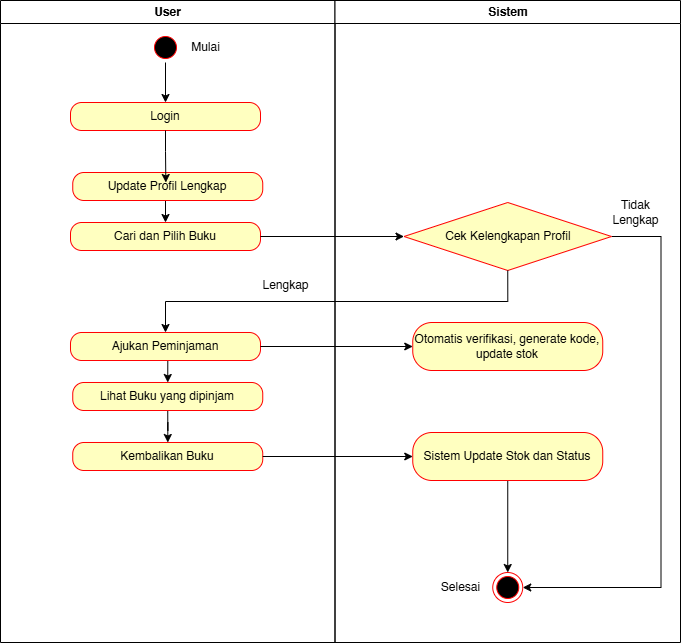

The diagram above was exported from draw.io. Its source (the exported page's mxGraphModel, read from the mxfile embedded in the PNG):
<mxGraphModel dx="1489" dy="803" grid="1" gridSize="10" guides="1" tooltips="1" connect="1" arrows="1" fold="1" page="1" pageScale="1" pageWidth="1169" pageHeight="826" background="light-dark(#FFFFFF,#FFFFFF)" math="0" shadow="0">
  <root>
    <mxCell id="0" />
    <mxCell id="1" parent="0" />
    <mxCell id="2" value="User" style="swimlane;whiteSpace=wrap" parent="1" vertex="1">
      <mxGeometry x="110" y="128" width="334.5" height="642" as="geometry" />
    </mxCell>
    <mxCell id="xX2MJBf9jDGERbeFNb0X-49" style="edgeStyle=orthogonalEdgeStyle;rounded=0;orthogonalLoop=1;jettySize=auto;html=1;" edge="1" parent="2" source="xX2MJBf9jDGERbeFNb0X-41" target="xX2MJBf9jDGERbeFNb0X-43">
      <mxGeometry relative="1" as="geometry" />
    </mxCell>
    <mxCell id="xX2MJBf9jDGERbeFNb0X-41" value="" style="ellipse;html=1;shape=startState;fillColor=#000000;strokeColor=#ff0000;" vertex="1" parent="2">
      <mxGeometry x="150" y="32" width="30" height="30" as="geometry" />
    </mxCell>
    <mxCell id="xX2MJBf9jDGERbeFNb0X-43" value="Login" style="rounded=1;whiteSpace=wrap;html=1;arcSize=40;fontColor=#000000;fillColor=#ffffc0;strokeColor=#ff0000;" vertex="1" parent="2">
      <mxGeometry x="70" y="102" width="190" height="28" as="geometry" />
    </mxCell>
    <mxCell id="xX2MJBf9jDGERbeFNb0X-111" style="edgeStyle=orthogonalEdgeStyle;rounded=0;orthogonalLoop=1;jettySize=auto;html=1;exitX=0.5;exitY=1;exitDx=0;exitDy=0;entryX=0.5;entryY=0;entryDx=0;entryDy=0;" edge="1" parent="2" source="xX2MJBf9jDGERbeFNb0X-93" target="xX2MJBf9jDGERbeFNb0X-94">
      <mxGeometry relative="1" as="geometry" />
    </mxCell>
    <mxCell id="xX2MJBf9jDGERbeFNb0X-93" value="Update Profil Lengkap" style="rounded=1;whiteSpace=wrap;html=1;arcSize=40;fontColor=#000000;fillColor=#ffffc0;strokeColor=#ff0000;" vertex="1" parent="2">
      <mxGeometry x="72.25" y="172" width="190" height="28" as="geometry" />
    </mxCell>
    <mxCell id="xX2MJBf9jDGERbeFNb0X-94" value="Cari dan Pilih Buku" style="rounded=1;whiteSpace=wrap;html=1;arcSize=40;fontColor=#000000;fillColor=#ffffc0;strokeColor=#ff0000;" vertex="1" parent="2">
      <mxGeometry x="70" y="222" width="190" height="28" as="geometry" />
    </mxCell>
    <mxCell id="xX2MJBf9jDGERbeFNb0X-124" style="edgeStyle=orthogonalEdgeStyle;rounded=0;orthogonalLoop=1;jettySize=auto;html=1;exitX=0.5;exitY=1;exitDx=0;exitDy=0;entryX=0.5;entryY=0;entryDx=0;entryDy=0;" edge="1" parent="2" source="xX2MJBf9jDGERbeFNb0X-96" target="xX2MJBf9jDGERbeFNb0X-97">
      <mxGeometry relative="1" as="geometry" />
    </mxCell>
    <mxCell id="xX2MJBf9jDGERbeFNb0X-96" value="Ajukan Peminjaman" style="rounded=1;whiteSpace=wrap;html=1;arcSize=40;fontColor=#000000;fillColor=#ffffc0;strokeColor=#ff0000;" vertex="1" parent="2">
      <mxGeometry x="70" y="332" width="190" height="28" as="geometry" />
    </mxCell>
    <mxCell id="xX2MJBf9jDGERbeFNb0X-125" style="edgeStyle=orthogonalEdgeStyle;rounded=0;orthogonalLoop=1;jettySize=auto;html=1;exitX=0.5;exitY=1;exitDx=0;exitDy=0;" edge="1" parent="2" source="xX2MJBf9jDGERbeFNb0X-97" target="xX2MJBf9jDGERbeFNb0X-98">
      <mxGeometry relative="1" as="geometry" />
    </mxCell>
    <mxCell id="xX2MJBf9jDGERbeFNb0X-97" value="Lihat Buku yang dipinjam" style="rounded=1;whiteSpace=wrap;html=1;arcSize=40;fontColor=#000000;fillColor=#ffffc0;strokeColor=#ff0000;" vertex="1" parent="2">
      <mxGeometry x="72.25" y="382" width="190" height="28" as="geometry" />
    </mxCell>
    <mxCell id="xX2MJBf9jDGERbeFNb0X-98" value="Kembalikan Buku" style="rounded=1;whiteSpace=wrap;html=1;arcSize=40;fontColor=#000000;fillColor=#ffffc0;strokeColor=#ff0000;" vertex="1" parent="2">
      <mxGeometry x="72.25" y="442" width="190" height="28" as="geometry" />
    </mxCell>
    <mxCell id="xX2MJBf9jDGERbeFNb0X-104" value="Mulai" style="text;html=1;align=center;verticalAlign=middle;resizable=0;points=[];autosize=1;strokeColor=none;fillColor=none;" vertex="1" parent="2">
      <mxGeometry x="180" y="32" width="50" height="30" as="geometry" />
    </mxCell>
    <mxCell id="xX2MJBf9jDGERbeFNb0X-110" style="edgeStyle=orthogonalEdgeStyle;rounded=0;orthogonalLoop=1;jettySize=auto;html=1;exitX=0.5;exitY=1;exitDx=0;exitDy=0;entryX=0.49;entryY=0.357;entryDx=0;entryDy=0;entryPerimeter=0;" edge="1" parent="2" source="xX2MJBf9jDGERbeFNb0X-43" target="xX2MJBf9jDGERbeFNb0X-93">
      <mxGeometry relative="1" as="geometry" />
    </mxCell>
    <mxCell id="xX2MJBf9jDGERbeFNb0X-120" value="Lengkap" style="text;html=1;align=center;verticalAlign=middle;resizable=0;points=[];autosize=1;strokeColor=none;fillColor=none;" vertex="1" parent="2">
      <mxGeometry x="249.5" y="270" width="70" height="30" as="geometry" />
    </mxCell>
    <mxCell id="3" value="Sistem" style="swimlane;whiteSpace=wrap" parent="1" vertex="1">
      <mxGeometry x="444.5" y="128" width="345.5" height="642" as="geometry" />
    </mxCell>
    <mxCell id="xX2MJBf9jDGERbeFNb0X-115" style="edgeStyle=orthogonalEdgeStyle;rounded=0;orthogonalLoop=1;jettySize=auto;html=1;exitX=1;exitY=0.5;exitDx=0;exitDy=0;entryX=1;entryY=0.5;entryDx=0;entryDy=0;" edge="1" parent="3" source="xX2MJBf9jDGERbeFNb0X-101" target="xX2MJBf9jDGERbeFNb0X-100">
      <mxGeometry relative="1" as="geometry">
        <Array as="points">
          <mxPoint x="326" y="236" />
          <mxPoint x="326" y="587" />
        </Array>
      </mxGeometry>
    </mxCell>
    <mxCell id="xX2MJBf9jDGERbeFNb0X-101" value="Cek Kelengkapan Profil" style="rhombus;whiteSpace=wrap;html=1;fontColor=#000000;fillColor=#ffffc0;strokeColor=#ff0000;" vertex="1" parent="3">
      <mxGeometry x="69" y="202" width="207.5" height="68" as="geometry" />
    </mxCell>
    <mxCell id="xX2MJBf9jDGERbeFNb0X-100" value="" style="ellipse;html=1;shape=endState;fillColor=#000000;strokeColor=#ff0000;" vertex="1" parent="3">
      <mxGeometry x="157.75" y="572" width="30" height="30" as="geometry" />
    </mxCell>
    <mxCell id="xX2MJBf9jDGERbeFNb0X-105" value="&lt;br&gt;Otomatis verifikasi, generate kode, update stok&lt;div&gt;&lt;br/&gt;&lt;/div&gt;" style="rounded=1;whiteSpace=wrap;html=1;arcSize=40;fontColor=#000000;fillColor=#ffffc0;strokeColor=#ff0000;" vertex="1" parent="3">
      <mxGeometry x="77.75" y="322" width="190" height="48" as="geometry" />
    </mxCell>
    <mxCell id="xX2MJBf9jDGERbeFNb0X-127" style="edgeStyle=orthogonalEdgeStyle;rounded=0;orthogonalLoop=1;jettySize=auto;html=1;exitX=0.5;exitY=1;exitDx=0;exitDy=0;entryX=0.5;entryY=0;entryDx=0;entryDy=0;" edge="1" parent="3" source="xX2MJBf9jDGERbeFNb0X-108" target="xX2MJBf9jDGERbeFNb0X-100">
      <mxGeometry relative="1" as="geometry" />
    </mxCell>
    <mxCell id="xX2MJBf9jDGERbeFNb0X-108" value="Sistem Update Stok dan Status" style="rounded=1;whiteSpace=wrap;html=1;arcSize=40;fontColor=#000000;fillColor=#ffffc0;strokeColor=#ff0000;" vertex="1" parent="3">
      <mxGeometry x="77.75" y="432" width="190" height="48" as="geometry" />
    </mxCell>
    <mxCell id="xX2MJBf9jDGERbeFNb0X-117" value="Selesai" style="text;html=1;align=center;verticalAlign=middle;resizable=0;points=[];autosize=1;strokeColor=none;fillColor=none;" vertex="1" parent="3">
      <mxGeometry x="95.5" y="572" width="60" height="30" as="geometry" />
    </mxCell>
    <mxCell id="xX2MJBf9jDGERbeFNb0X-121" value="Tidak&lt;div&gt;Lengkap&lt;/div&gt;" style="text;html=1;align=center;verticalAlign=middle;resizable=0;points=[];autosize=1;strokeColor=none;fillColor=none;" vertex="1" parent="3">
      <mxGeometry x="265.5" y="192" width="70" height="40" as="geometry" />
    </mxCell>
    <mxCell id="xX2MJBf9jDGERbeFNb0X-112" style="edgeStyle=orthogonalEdgeStyle;rounded=0;orthogonalLoop=1;jettySize=auto;html=1;exitX=1;exitY=0.5;exitDx=0;exitDy=0;entryX=0;entryY=0.5;entryDx=0;entryDy=0;" edge="1" parent="1" source="xX2MJBf9jDGERbeFNb0X-94" target="xX2MJBf9jDGERbeFNb0X-101">
      <mxGeometry relative="1" as="geometry" />
    </mxCell>
    <mxCell id="xX2MJBf9jDGERbeFNb0X-119" style="edgeStyle=orthogonalEdgeStyle;rounded=0;orthogonalLoop=1;jettySize=auto;html=1;exitX=0.5;exitY=1;exitDx=0;exitDy=0;entryX=0.5;entryY=0;entryDx=0;entryDy=0;" edge="1" parent="1" source="xX2MJBf9jDGERbeFNb0X-101" target="xX2MJBf9jDGERbeFNb0X-96">
      <mxGeometry relative="1" as="geometry" />
    </mxCell>
    <mxCell id="xX2MJBf9jDGERbeFNb0X-123" style="edgeStyle=orthogonalEdgeStyle;rounded=0;orthogonalLoop=1;jettySize=auto;html=1;exitX=1;exitY=0.5;exitDx=0;exitDy=0;entryX=0;entryY=0.5;entryDx=0;entryDy=0;" edge="1" parent="1" source="xX2MJBf9jDGERbeFNb0X-96" target="xX2MJBf9jDGERbeFNb0X-105">
      <mxGeometry relative="1" as="geometry" />
    </mxCell>
    <mxCell id="xX2MJBf9jDGERbeFNb0X-126" style="edgeStyle=orthogonalEdgeStyle;rounded=0;orthogonalLoop=1;jettySize=auto;html=1;exitX=1;exitY=0.5;exitDx=0;exitDy=0;entryX=0;entryY=0.5;entryDx=0;entryDy=0;" edge="1" parent="1" source="xX2MJBf9jDGERbeFNb0X-98" target="xX2MJBf9jDGERbeFNb0X-108">
      <mxGeometry relative="1" as="geometry" />
    </mxCell>
  </root>
</mxGraphModel>